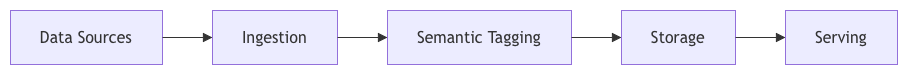

The diagram above was exported from draw.io. Its source (the exported page's mxGraphModel, read from the mxfile embedded in the PNG):
<mxGraphModel dx="1733" dy="381" grid="1" gridSize="10" guides="1" tooltips="1" connect="1" arrows="1" fold="1" page="1" pageScale="1" pageWidth="827" pageHeight="1169" math="0" shadow="0">
  <root>
    <mxCell id="0" />
    <mxCell id="1" parent="0" />
    <UserObject label="" mermaidData="{&#10;  &quot;data&quot;: &quot;flowchart LR\n    A[Data Sources] --&gt; B[Ingestion]\n    B --&gt; C[Semantic Tagging]\n    C --&gt; D[Storage]\n    D --&gt; E[Serving]&quot;,&#10;  &quot;config&quot;: null&#10;}" id="_Y1nIe8yjXPF7-D9N3jZ-95">
      <mxCell connectable="0" parent="1" style="group;transparentBounds=1;editIcon=1;lockedGroup=0;groupPadding=10;" vertex="1">
        <mxGeometry as="geometry" />
      </mxCell>
    </UserObject>
    <UserObject label="Data Sources" mermaidId="n:A" mermaidBaseStyle="html=1;whiteSpace=wrap;strokeWidth=1;fillColor=light-dark(#ECECFF,#1f2020);strokeColor=light-dark(#9370DB,#cccccc);fontColor=light-dark(#333333,#cccccc);fontFamily=Trebuchet MS,Verdana,Arial,sans-serif;fontSize=16;" mermaidBaseValue="Data Sources" id="_Y1nIe8yjXPF7-D9N3jZ-96">
      <mxCell parent="_Y1nIe8yjXPF7-D9N3jZ-95" style="html=1;whiteSpace=wrap;strokeWidth=1;fillColor=light-dark(#ECECFF,#1f2020);strokeColor=light-dark(#9370DB,#cccccc);fontColor=light-dark(#333333,#cccccc);fontFamily=Trebuchet MS,Verdana,Arial,sans-serif;fontSize=16;" vertex="1">
        <mxGeometry height="54" width="152" x="110" y="1320" as="geometry" />
      </mxCell>
    </UserObject>
    <UserObject label="Ingestion" mermaidId="n:B" mermaidBaseStyle="html=1;whiteSpace=wrap;strokeWidth=1;fillColor=light-dark(#ECECFF,#1f2020);strokeColor=light-dark(#9370DB,#cccccc);fontColor=light-dark(#333333,#cccccc);fontFamily=Trebuchet MS,Verdana,Arial,sans-serif;fontSize=16;" mermaidBaseValue="Ingestion" id="_Y1nIe8yjXPF7-D9N3jZ-97">
      <mxCell parent="_Y1nIe8yjXPF7-D9N3jZ-95" style="html=1;whiteSpace=wrap;strokeWidth=1;fillColor=light-dark(#ECECFF,#1f2020);strokeColor=light-dark(#9370DB,#cccccc);fontColor=light-dark(#333333,#cccccc);fontFamily=Trebuchet MS,Verdana,Arial,sans-serif;fontSize=16;" vertex="1">
        <mxGeometry height="54" width="125" x="312" y="1320" as="geometry" />
      </mxCell>
    </UserObject>
    <UserObject label="Semantic Tagging" mermaidId="n:C" mermaidBaseStyle="html=1;whiteSpace=wrap;strokeWidth=1;fillColor=light-dark(#ECECFF,#1f2020);strokeColor=light-dark(#9370DB,#cccccc);fontColor=light-dark(#333333,#cccccc);fontFamily=Trebuchet MS,Verdana,Arial,sans-serif;fontSize=16;" mermaidBaseValue="Semantic Tagging" id="_Y1nIe8yjXPF7-D9N3jZ-98">
      <mxCell parent="_Y1nIe8yjXPF7-D9N3jZ-95" style="html=1;whiteSpace=wrap;strokeWidth=1;fillColor=light-dark(#ECECFF,#1f2020);strokeColor=light-dark(#9370DB,#cccccc);fontColor=light-dark(#333333,#cccccc);fontFamily=Trebuchet MS,Verdana,Arial,sans-serif;fontSize=16;" vertex="1">
        <mxGeometry height="54" width="184" x="487" y="1320" as="geometry" />
      </mxCell>
    </UserObject>
    <UserObject label="Storage" mermaidId="n:D" mermaidBaseStyle="html=1;whiteSpace=wrap;strokeWidth=1;fillColor=light-dark(#ECECFF,#1f2020);strokeColor=light-dark(#9370DB,#cccccc);fontColor=light-dark(#333333,#cccccc);fontFamily=Trebuchet MS,Verdana,Arial,sans-serif;fontSize=16;" mermaidBaseValue="Storage" id="_Y1nIe8yjXPF7-D9N3jZ-99">
      <mxCell parent="_Y1nIe8yjXPF7-D9N3jZ-95" style="html=1;whiteSpace=wrap;strokeWidth=1;fillColor=light-dark(#ECECFF,#1f2020);strokeColor=light-dark(#9370DB,#cccccc);fontColor=light-dark(#333333,#cccccc);fontFamily=Trebuchet MS,Verdana,Arial,sans-serif;fontSize=16;" vertex="1">
        <mxGeometry height="54" width="114" x="721" y="1320" as="geometry" />
      </mxCell>
    </UserObject>
    <UserObject label="Serving" mermaidId="n:E" mermaidBaseStyle="html=1;whiteSpace=wrap;strokeWidth=1;fillColor=light-dark(#ECECFF,#1f2020);strokeColor=light-dark(#9370DB,#cccccc);fontColor=light-dark(#333333,#cccccc);fontFamily=Trebuchet MS,Verdana,Arial,sans-serif;fontSize=16;" mermaidBaseValue="Serving" id="_Y1nIe8yjXPF7-D9N3jZ-100">
      <mxCell parent="_Y1nIe8yjXPF7-D9N3jZ-95" style="html=1;whiteSpace=wrap;strokeWidth=1;fillColor=light-dark(#ECECFF,#1f2020);strokeColor=light-dark(#9370DB,#cccccc);fontColor=light-dark(#333333,#cccccc);fontFamily=Trebuchet MS,Verdana,Arial,sans-serif;fontSize=16;" vertex="1">
        <mxGeometry height="54" width="112" x="885" y="1320" as="geometry" />
      </mxCell>
    </UserObject>
    <UserObject label="" mermaidId="e:A-&gt;B#0" mermaidBaseStyle="curved=1;startArrow=none;endArrow=block;endSize=7;strokeColor=light-dark(#333333,#cccccc);exitX=1;exitY=0.5;entryX=0;entryY=0.5;" mermaidBaseValue="" id="_Y1nIe8yjXPF7-D9N3jZ-101">
      <mxCell edge="1" parent="_Y1nIe8yjXPF7-D9N3jZ-95" source="_Y1nIe8yjXPF7-D9N3jZ-96" style="curved=1;startArrow=none;endArrow=block;endSize=7;strokeColor=light-dark(#333333,#cccccc);exitX=1;exitY=0.5;entryX=0;entryY=0.5;rounded=0;" target="_Y1nIe8yjXPF7-D9N3jZ-97">
        <mxGeometry relative="1" as="geometry">
          <Array as="points" />
        </mxGeometry>
      </mxCell>
    </UserObject>
    <UserObject label="" mermaidId="e:B-&gt;C#0" mermaidBaseStyle="curved=1;startArrow=none;endArrow=block;endSize=7;strokeColor=light-dark(#333333,#cccccc);exitX=1;exitY=0.5;entryX=0;entryY=0.5;" mermaidBaseValue="" id="_Y1nIe8yjXPF7-D9N3jZ-102">
      <mxCell edge="1" parent="_Y1nIe8yjXPF7-D9N3jZ-95" source="_Y1nIe8yjXPF7-D9N3jZ-97" style="curved=1;startArrow=none;endArrow=block;endSize=7;strokeColor=light-dark(#333333,#cccccc);exitX=1;exitY=0.5;entryX=0;entryY=0.5;rounded=0;" target="_Y1nIe8yjXPF7-D9N3jZ-98">
        <mxGeometry relative="1" as="geometry">
          <Array as="points" />
        </mxGeometry>
      </mxCell>
    </UserObject>
    <UserObject label="" mermaidId="e:C-&gt;D#0" mermaidBaseStyle="curved=1;startArrow=none;endArrow=block;endSize=7;strokeColor=light-dark(#333333,#cccccc);exitX=1;exitY=0.5;entryX=0;entryY=0.5;" mermaidBaseValue="" id="_Y1nIe8yjXPF7-D9N3jZ-103">
      <mxCell edge="1" parent="_Y1nIe8yjXPF7-D9N3jZ-95" source="_Y1nIe8yjXPF7-D9N3jZ-98" style="curved=1;startArrow=none;endArrow=block;endSize=7;strokeColor=light-dark(#333333,#cccccc);exitX=1;exitY=0.5;entryX=0;entryY=0.5;rounded=0;" target="_Y1nIe8yjXPF7-D9N3jZ-99">
        <mxGeometry relative="1" as="geometry">
          <Array as="points" />
        </mxGeometry>
      </mxCell>
    </UserObject>
    <UserObject label="" mermaidId="e:D-&gt;E#0" mermaidBaseStyle="curved=1;startArrow=none;endArrow=block;endSize=7;strokeColor=light-dark(#333333,#cccccc);exitX=1;exitY=0.5;entryX=0;entryY=0.5;" mermaidBaseValue="" id="_Y1nIe8yjXPF7-D9N3jZ-104">
      <mxCell edge="1" parent="_Y1nIe8yjXPF7-D9N3jZ-95" source="_Y1nIe8yjXPF7-D9N3jZ-99" style="curved=1;startArrow=none;endArrow=block;endSize=7;strokeColor=light-dark(#333333,#cccccc);exitX=1;exitY=0.5;entryX=0;entryY=0.5;rounded=0;" target="_Y1nIe8yjXPF7-D9N3jZ-100">
        <mxGeometry relative="1" as="geometry">
          <Array as="points" />
        </mxGeometry>
      </mxCell>
    </UserObject>
  </root>
</mxGraphModel>